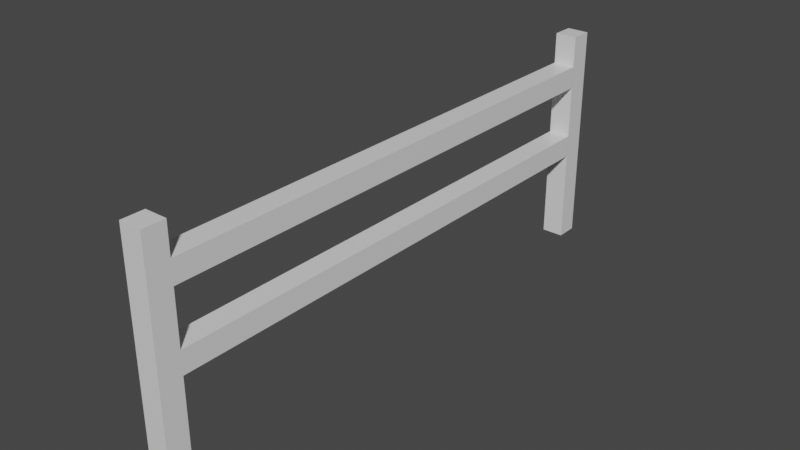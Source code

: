 # Source: fence.blend  (saved by Blender 2.93.20; exported with 4.5.12 LTS)
import bpy
from mathutils import Matrix  # noqa: F401  (used for matrix-valued properties, if any)

bpy.ops.wm.read_factory_settings(use_empty=True)
scene = bpy.context.scene
scene.name = 'Scene'

# ---- collections
col_collection = bpy.data.collections.new('Collection'); scene.collection.children.link(col_collection)

# ---- materials (node trees are filled in below, after node groups)
mat_woodenfencematerial = bpy.data.materials.new('WoodenFenceMaterial')
mat_woodenfencematerial.alpha_threshold = 0.0
mat_woodenfencematerial.use_transparent_shadow = False
mat_woodenfencematerial.line_color = (0.0, 0.0, 0.0, 1.0)

# ---- material node trees
mat_woodenfencematerial.use_nodes = True; mat_woodenfencematerial.node_tree.nodes.clear()
_N = mat_woodenfencematerial.node_tree.nodes; _L = mat_woodenfencematerial.node_tree.links
n0 = _N.new('ShaderNodeOutputMaterial'); n0.name = 'Material Output'; n0.location = (300, 300)
n1 = _N.new('ShaderNodeBsdfPrincipled'); n1.name = 'Principled BSDF'; n1.location = (10, 300)
n1.distribution = 'GGX'
n1.subsurface_method = 'BURLEY'
n1.inputs[2].default_value = 0.4
n1.inputs[3].default_value = 1.45
n1.inputs[27].default_value = (0.0, 0.0, 0.0, 1.0)
n1.inputs[28].default_value = 1.0
_L.new(n1.outputs[0], n0.inputs[0])
n0.is_active_output = True

# ---- world
world_world = bpy.data.worlds.new('World'); scene.world = world_world
world_world.use_nodes = True; world_world.node_tree.nodes.clear()
_N = world_world.node_tree.nodes; _L = world_world.node_tree.links
n0 = _N.new('ShaderNodeOutputWorld'); n0.name = 'World Output'; n0.location = (300, 300)
n1 = _N.new('ShaderNodeBackground'); n1.name = 'Background'; n1.location = (10, 300)
n1.inputs[0].default_value = (0.05088, 0.05088, 0.05088, 1.0)
_L.new(n1.outputs[0], n0.inputs[0])
n0.is_active_output = True
world_world.color = (0.05088, 0.05088, 0.05088)
world_world.use_sun_shadow = False
world_world.sun_shadow_jitter_overblur = 0.0

# ---- meshes
me_cube = bpy.data.meshes.new('Cube')
me_cube.from_pydata([(1.0, 1.0, 2.0), (1.0, 1.0, 0.0), (1.0, -1.0, 2.0), (1.0, -1.0, 0.0), (-1.0, 1.0, 2.0), (-1.0, 1.0, 0.0), (-1.0, -1.0, 2.0), (-1.0, -1.0, 0.0)], [], [(0, 4, 6, 2), (3, 2, 6, 7), (7, 6, 4, 5), (5, 1, 3, 7), (1, 0, 2, 3), (5, 4, 0, 1)])
_uv = me_cube.uv_layers.new(name='UVMap')
_uv.uv.foreach_set('vector', [0.625, 0.5, 0.875, 0.5, 0.875, 0.75, 0.625, 0.75, 0.375, 0.75, 0.625, 0.75, 0.625, 1.0, 0.375, 1.0, 0.375, 0.0, 0.625, 0.0, 0.625, 0.25, 0.375, 0.25, 0.125, 0.5, 0.375, 0.5, 0.375, 0.75, 0.125, 0.75, 0.375, 0.5, 0.625, 0.5, 0.625, 0.75, 0.375, 0.75, 0.375, 0.25, 0.625, 0.25, 0.625, 0.5, 0.375, 0.5])
me_cube.materials.append(mat_woodenfencematerial)
me_cube.use_remesh_preserve_volume = False
me_cube.use_remesh_preserve_attributes = False
me_cube.use_mirror_vertex_groups = False
me_cube.update()
me_cube_001 = bpy.data.meshes.new('Cube.001')
me_cube_001.from_pydata([(1.0, 1.0, 2.0), (1.0, 1.0, 0.0), (1.0, -1.0, 2.0), (1.0, -1.0, 0.0), (-1.0, 1.0, 2.0), (-1.0, 1.0, 0.0), (-1.0, -1.0, 2.0), (-1.0, -1.0, 0.0)], [], [(0, 4, 6, 2), (3, 2, 6, 7), (7, 6, 4, 5), (5, 1, 3, 7), (1, 0, 2, 3), (5, 4, 0, 1)])
_uv = me_cube_001.uv_layers.new(name='UVMap')
_uv.uv.foreach_set('vector', [0.625, 0.5, 0.875, 0.5, 0.875, 0.75, 0.625, 0.75, 0.375, 0.75, 0.625, 0.75, 0.625, 1.0, 0.375, 1.0, 0.375, 0.0, 0.625, 0.0, 0.625, 0.25, 0.375, 0.25, 0.125, 0.5, 0.375, 0.5, 0.375, 0.75, 0.125, 0.75, 0.375, 0.5, 0.625, 0.5, 0.625, 0.75, 0.375, 0.75, 0.375, 0.25, 0.625, 0.25, 0.625, 0.5, 0.375, 0.5])
me_cube_001.materials.append(mat_woodenfencematerial)
me_cube_001.use_remesh_preserve_volume = False
me_cube_001.use_remesh_preserve_attributes = False
me_cube_001.use_mirror_vertex_groups = False
me_cube_001.update()
me_cube_002 = bpy.data.meshes.new('Cube.002')
me_cube_002.from_pydata([(1.0, 1.0, 3.678), (1.0, 1.0, -1.0), (1.0, -1.0, 3.678), (1.0, -1.0, -1.0), (-1.0, 1.0, 3.678), (-1.0, 1.0, -1.0), (-1.0, -1.0, 3.678), (-1.0, -1.0, -1.0)], [], [(0, 4, 6, 2), (3, 2, 6, 7), (7, 6, 4, 5), (5, 1, 3, 7), (1, 0, 2, 3), (5, 4, 0, 1)])
_uv = me_cube_002.uv_layers.new(name='UVMap')
_uv.uv.foreach_set('vector', [0.625, 0.5, 0.875, 0.5, 0.875, 0.75, 0.625, 0.75, 0.375, 0.75, 0.625, 0.75, 0.625, 1.0, 0.375, 1.0, 0.375, 0.0, 0.625, 0.0, 0.625, 0.25, 0.375, 0.25, 0.125, 0.5, 0.375, 0.5, 0.375, 0.75, 0.125, 0.75, 0.375, 0.5, 0.625, 0.5, 0.625, 0.75, 0.375, 0.75, 0.375, 0.25, 0.625, 0.25, 0.625, 0.5, 0.375, 0.5])
me_cube_002.materials.append(mat_woodenfencematerial)
me_cube_002.use_remesh_preserve_volume = False
me_cube_002.use_remesh_preserve_attributes = False
me_cube_002.use_mirror_vertex_groups = False
me_cube_002.update()
me_cube_004 = bpy.data.meshes.new('Cube.004')
me_cube_004.from_pydata([(1.0, 1.0, 3.678), (1.0, 1.0, -1.0), (1.0, -1.0, 3.678), (1.0, -1.0, -1.0), (-1.0, 1.0, 3.678), (-1.0, 1.0, -1.0), (-1.0, -1.0, 3.678), (-1.0, -1.0, -1.0)], [], [(0, 4, 6, 2), (3, 2, 6, 7), (7, 6, 4, 5), (5, 1, 3, 7), (1, 0, 2, 3), (5, 4, 0, 1)])
_uv = me_cube_004.uv_layers.new(name='UVMap')
_uv.uv.foreach_set('vector', [0.625, 0.5, 0.875, 0.5, 0.875, 0.75, 0.625, 0.75, 0.375, 0.75, 0.625, 0.75, 0.625, 1.0, 0.375, 1.0, 0.375, 0.0, 0.625, 0.0, 0.625, 0.25, 0.375, 0.25, 0.125, 0.5, 0.375, 0.5, 0.375, 0.75, 0.125, 0.75, 0.375, 0.5, 0.625, 0.5, 0.625, 0.75, 0.375, 0.75, 0.375, 0.25, 0.625, 0.25, 0.625, 0.5, 0.375, 0.5])
me_cube_004.materials.append(mat_woodenfencematerial)
me_cube_004.use_remesh_preserve_volume = False
me_cube_004.use_remesh_preserve_attributes = False
me_cube_004.use_mirror_vertex_groups = False
me_cube_004.update()

# ---- objects
ob_cube = bpy.data.objects.new('Cube', me_cube)
ob_cube_001 = bpy.data.objects.new('Cube.001', me_cube_001)
ob_cube_002 = bpy.data.objects.new('Cube.002', me_cube_002)
ob_cube_003 = bpy.data.objects.new('Cube.003', me_cube_004)

# ---- transforms, parenting, visibility, modifiers, constraints
ob_cube.location = (0.0, 0.0, 0.0)
ob_cube.scale = (0.25, -0.25, 2.5)
ob_cube.lock_rotations_4d = False
ob_cube.empty_display_type = 'ARROWS'
ob_cube.lineart.crease_threshold = 0.0
ob_cube_001.location = (0.0, 12.19, 0.0)
ob_cube_001.scale = (0.25, -0.25, 2.5)
ob_cube_001.lock_rotations_4d = False
ob_cube_001.empty_display_type = 'ARROWS'
ob_cube_001.lineart.crease_threshold = 0.0
ob_cube_002.location = (9.537e-07, 9.444, 4.054)
ob_cube_002.rotation_euler = (1.571, 0.0, 0.0)
ob_cube_002.scale = (0.25, -0.25, 2.5)
ob_cube_002.lock_rotations_4d = False
ob_cube_002.empty_display_type = 'ARROWS'
ob_cube_002.lineart.crease_threshold = 0.0
ob_cube_003.location = (9.537e-07, 9.444, 2.358)
ob_cube_003.rotation_euler = (1.571, 0.0, 0.0)
ob_cube_003.scale = (0.25, -0.25, 2.5)
ob_cube_003.lock_rotations_4d = False
ob_cube_003.empty_display_type = 'ARROWS'
ob_cube_003.lineart.crease_threshold = 0.0

# ---- collection membership
col_collection.objects.link(ob_cube)
col_collection.objects.link(ob_cube_001)
col_collection.objects.link(ob_cube_002)
col_collection.objects.link(ob_cube_003)

# ---- scene / render settings (as saved in the file)
scene.frame_start = 1; scene.frame_end = 250; scene.frame_set(1)
scene.render.engine = 'BLENDER_EEVEE_NEXT'
scene.cycles.use_denoising = False
scene.cycles.samples = 128
scene.cycles.sampling_pattern = 'TABULATED_SOBOL'
scene.cycles.use_adaptive_sampling = False
scene.cycles.use_light_tree = False
scene.view_settings.view_transform = 'Filmic'
bpy.context.view_layer.update()

# ---- added for rendering (the .blend has no active camera and no usable light): camera, sun
cam_auto = bpy.data.cameras.new('AutoCamera')
cam_auto.lens = 50.0
cam_auto.sensor_width = 36.0
cam_auto.clip_end = 1000.0
ob_auto_camera = bpy.data.objects.new('AutoCamera', cam_auto)
scene.collection.objects.link(ob_auto_camera)
ob_auto_camera.location = (12.6314, -9.06077, 12.6051)
ob_auto_camera.rotation_euler = (1.09748, -7.21219e-08, 0.694738)
scene.camera = ob_auto_camera
light_auto_sun = bpy.data.lights.new('AutoSun', 'SUN')
light_auto_sun.energy = 3.0
light_auto_sun.angle = 0.0523599
ob_auto_sun = bpy.data.objects.new('AutoSun', light_auto_sun)
scene.collection.objects.link(ob_auto_sun)
ob_auto_sun.rotation_euler = (0.872665, 0.174533, 0.523599)
bpy.context.view_layer.update()
